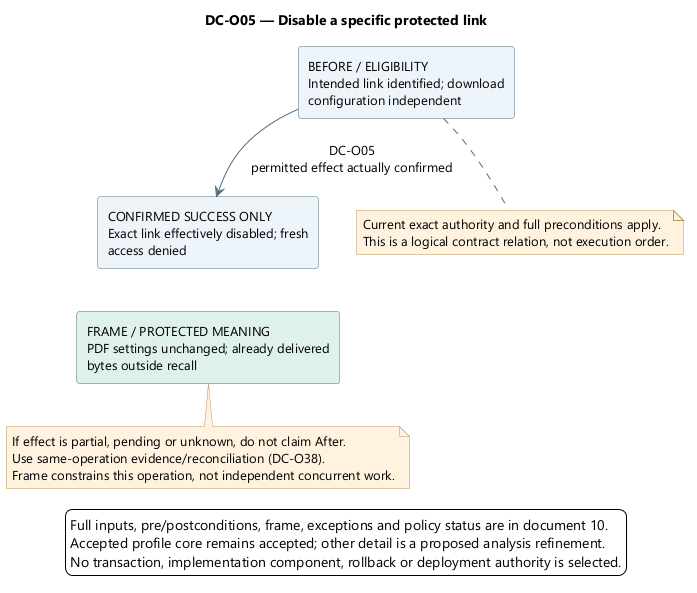

The diagram above was rendered by PlantUML. Its source (embedded in the PNG):
@startuml
skinparam backgroundColor white
skinparam defaultFontName Segoe UI
skinparam defaultFontSize 13
skinparam shadowing false
skinparam ArrowColor #526B7B
skinparam rectangleBackgroundColor #EDF4FB
skinparam rectangleBorderColor #526B7B
skinparam noteBackgroundColor #FFF3DF
skinparam noteBorderColor #B99557
skinparam nodesep 38
skinparam ranksep 42
top to bottom direction

title DC-O05 — Disable a specific protected link
rectangle "BEFORE / ELIGIBILITY\nIntended link identified; download\nconfiguration independent" as Before
rectangle "CONFIRMED SUCCESS ONLY\nExact link effectively disabled; fresh\naccess denied" as After
rectangle "FRAME / PROTECTED MEANING\nPDF settings unchanged; already delivered\nbytes outside recall" as Frame #DFF1EA
Before --> After : DC-O05\npermitted effect actually confirmed
After -[hidden]down-> Frame
note bottom of Before
Current exact authority and full preconditions apply.
This is a logical contract relation, not execution order.
end note
note bottom of Frame
If effect is partial, pending or unknown, do not claim After.
Use same-operation evidence/reconciliation (DC-O38).
Frame constrains this operation, not independent concurrent work.
end note
legend bottom
Full inputs, pre/postconditions, frame, exceptions and policy status are in document 10.
Accepted profile core remains accepted; other detail is a proposed analysis refinement.
No transaction, implementation component, rollback or deployment authority is selected.
endlegend
@enduml